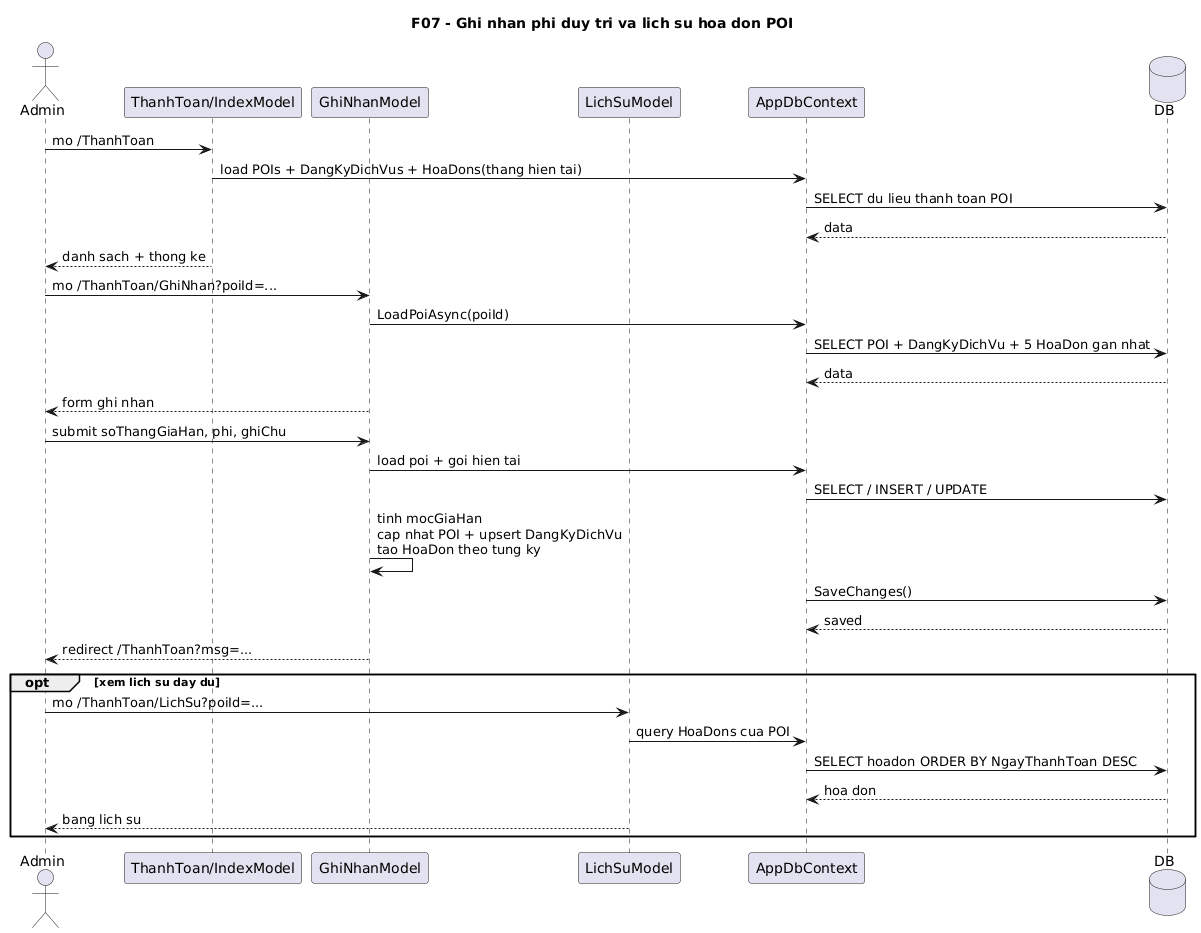

The diagram above was rendered by PlantUML. Its source (embedded in the PNG):
@startuml
' Diagram: F07 - Ghi nhan phi duy tri va lich su hoa don POI (Sequence)
' Status: WIP
' Baseline: branch master, HEAD a5fde70
' Source:
' - VinhKhanhTour.CMS/Pages/ThanhToan/Index.cshtml.cs: OnGetAsync()
' - VinhKhanhTour.CMS/Pages/ThanhToan/GhiNhan.cshtml.cs: OnGetAsync(), OnPostAsync(), LoadPoiAsync()
' - VinhKhanhTour.CMS/Pages/ThanhToan/LichSu.cshtml.cs: OnGetAsync()
' Note: Sequence nay mo ta dung luong Razor PageModel hien tai, khong mo ta API PaymentController du phong de tranh suy dien vuot qua code dang chay.
title F07 - Ghi nhan phi duy tri va lich su hoa don POI

actor Admin
participant "ThanhToan/IndexModel" as IndexModel
participant "GhiNhanModel" as GhiNhanModel
participant "LichSuModel" as LichSuModel
participant AppDbContext
database DB

Admin -> IndexModel: mo /ThanhToan
IndexModel -> AppDbContext: load POIs + DangKyDichVus + HoaDons(thang hien tai)
AppDbContext -> DB: SELECT du lieu thanh toan POI
DB --> AppDbContext: data
IndexModel --> Admin: danh sach + thong ke

Admin -> GhiNhanModel: mo /ThanhToan/GhiNhan?poiId=...
GhiNhanModel -> AppDbContext: LoadPoiAsync(poiId)
AppDbContext -> DB: SELECT POI + DangKyDichVu + 5 HoaDon gan nhat
DB --> AppDbContext: data
GhiNhanModel --> Admin: form ghi nhan

Admin -> GhiNhanModel: submit soThangGiaHan, phi, ghiChu
GhiNhanModel -> AppDbContext: load poi + goi hien tai
AppDbContext -> DB: SELECT / INSERT / UPDATE
GhiNhanModel -> GhiNhanModel: tinh mocGiaHan\ncap nhat POI + upsert DangKyDichVu\ntao HoaDon theo tung ky
AppDbContext -> DB: SaveChanges()
DB --> AppDbContext: saved
GhiNhanModel --> Admin: redirect /ThanhToan?msg=...

opt xem lich su day du
  Admin -> LichSuModel: mo /ThanhToan/LichSu?poiId=...
  LichSuModel -> AppDbContext: query HoaDons cua POI
  AppDbContext -> DB: SELECT hoadon ORDER BY NgayThanhToan DESC
  DB --> AppDbContext: hoa don
  LichSuModel --> Admin: bang lich su
end
@enduml